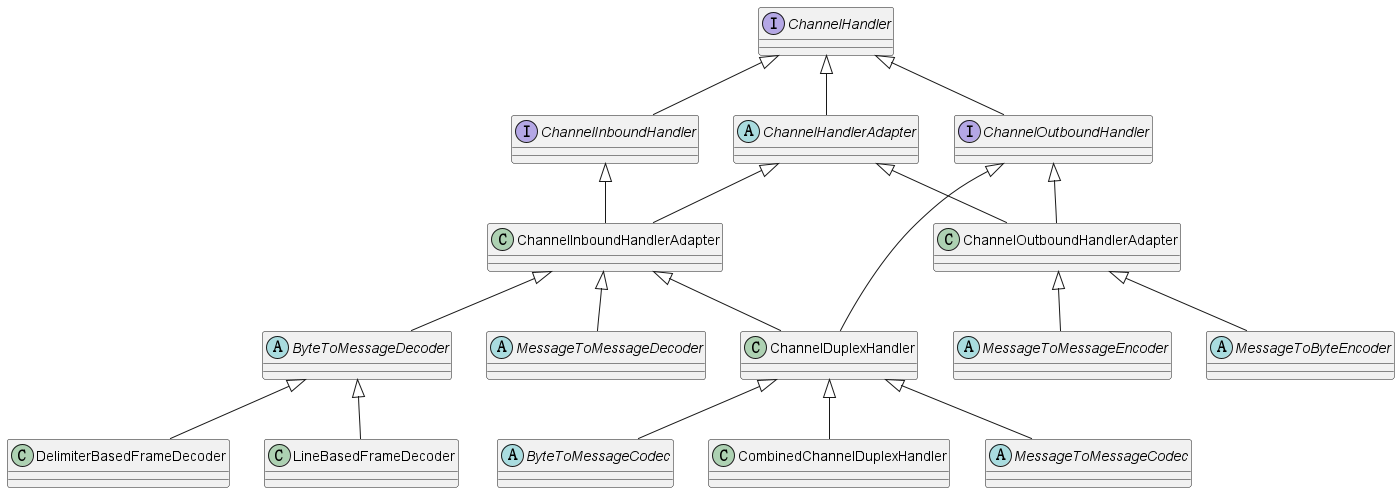

The diagram above was rendered by PlantUML. Its source (embedded in the PNG):
@startuml
'https://plantuml.com/class-diagram

interface ChannelHandler
interface ChannelInboundHandler
interface ChannelOutboundHandler
abstract class ChannelHandlerAdapter
class ChannelInboundHandlerAdapter
class ChannelOutboundHandlerAdapter
class ChannelDuplexHandler
abstract class ByteToMessageDecoder
abstract class MessageToMessageDecoder
abstract class MessageToByteEncoder
abstract class MessageToMessageEncoder
abstract class ByteToMessageCodec
class CombinedChannelDuplexHandler
abstract class MessageToMessageCodec
class DelimiterBasedFrameDecoder
class LineBasedFrameDecoder


ChannelHandler <|-- ChannelInboundHandler
ChannelHandler <|-- ChannelOutboundHandler
ChannelHandler <|-- ChannelHandlerAdapter

ChannelHandlerAdapter <|-- ChannelInboundHandlerAdapter
ChannelHandlerAdapter <|-- ChannelOutboundHandlerAdapter

ChannelInboundHandler <|-- ChannelInboundHandlerAdapter

ChannelOutboundHandler <|-- ChannelOutboundHandlerAdapter
ChannelOutboundHandler <|-- ChannelDuplexHandler

ChannelInboundHandlerAdapter <|-- ChannelDuplexHandler
ChannelInboundHandlerAdapter <|-- MessageToMessageDecoder
ChannelInboundHandlerAdapter <|-- ByteToMessageDecoder

ChannelOutboundHandlerAdapter <|-- MessageToMessageEncoder
ChannelOutboundHandlerAdapter <|-- MessageToByteEncoder

ChannelDuplexHandler <|-- ByteToMessageCodec
ChannelDuplexHandler <|-- CombinedChannelDuplexHandler
ChannelDuplexHandler <|-- MessageToMessageCodec

ByteToMessageDecoder <|-- DelimiterBasedFrameDecoder
ByteToMessageDecoder <|-- LineBasedFrameDecoder

@enduml